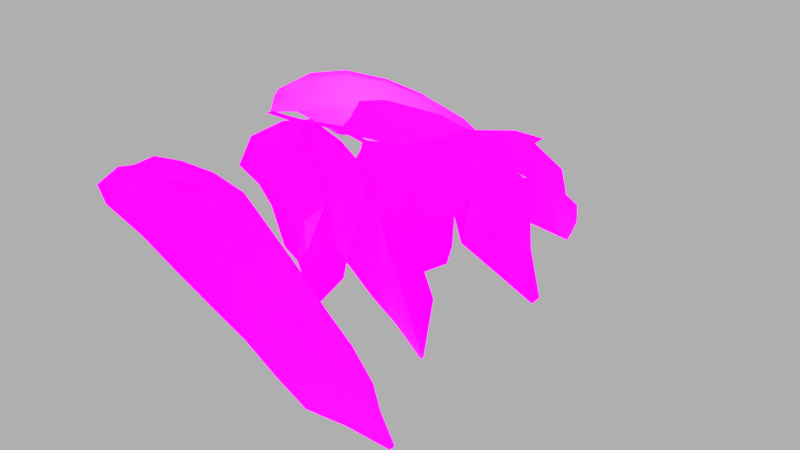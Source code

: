# Source: WesternRedCedarVarA.blend  (saved by Blender 3.0.42; exported with 4.5.12 LTS)
import bpy
from mathutils import Matrix  # noqa: F401  (used for matrix-valued properties, if any)

bpy.ops.wm.read_factory_settings(use_empty=True)
scene = bpy.context.scene
scene.name = 'Scene'

# ---- collections
col_collection_1 = bpy.data.collections.new('Collection 1'); scene.collection.children.link(col_collection_1)

# ---- images (referenced by path relative to the original .blend; pixels are not part of the script)
import os
ASSET_DIR = os.environ.get("B2B_ASSET_DIR", "")  # directory of the original .blend (textures are referenced by path, not embedded)
HERE = os.path.dirname(os.path.abspath(__file__))  # packed textures are extracted next to this script under _unpacked/

def load_image(name, relpath, width, height, colorspace="sRGB"):
    """Load a texture the original file referenced (path relative to the .blend, or extracted next to this script)."""
    p = next((c for c in (os.path.join(HERE, relpath), os.path.join(ASSET_DIR, relpath)) if relpath and os.path.exists(c)), "")
    if p:
        img = bpy.data.images.load(p, check_existing=True)
        img.name = name
    else:  # same state as the original file: an image datablock whose file is absent (Cycles renders it pink)
        img = bpy.data.images.new(name, width, height)
        img.source = "FILE"
        img.filepath = "//" + (relpath or name)
    img.colorspace_settings.name = colorspace
    return img
img_westernredcedartop_png = load_image('WesternRedCedarTop.png', 'textures/WesternRedCedarTop.png', 1024, 1024, 'sRGB')
img_westernredcedartopnormal_png = load_image('WesternRedCedarTopNormal.png', 'textures/WesternRedCedarTopNormal.png', 1024, 1024, 'Non-Color')
img_westernredcedarbottom_png = load_image('WesternRedCedarBottom.png', 'textures/WesternRedCedarBottom.png', 1024, 1024, 'sRGB')

# ---- materials (node trees are filled in below, after node groups)
mat_westernredcedartwig = bpy.data.materials.new('WesternRedCedarTwig')
mat_westernredcedartwig.alpha_threshold = 0.0
mat_westernredcedartwig.diffuse_color = (0.1022, 0.2051, 0.05448, 1.0)
mat_westernredcedartwig.roughness = 0.5
mat_westernredcedarleaves = bpy.data.materials.new('WesternRedCedarLeaves')
mat_westernredcedarleaves.alpha_threshold = 0.0
mat_westernredcedarleaves.diffuse_color = (0.1022, 0.2051, 0.05448, 1.0)
mat_westernredcedarleaves.roughness = 0.5

# ---- material node trees
mat_westernredcedartwig.use_nodes = True; mat_westernredcedartwig.node_tree.nodes.clear()
_N = mat_westernredcedartwig.node_tree.nodes; _L = mat_westernredcedartwig.node_tree.links
n0 = _N.new('ShaderNodeOutputMaterial'); n0.name = 'Material Output'; n0.location = (837, 318)
n1 = _N.new('ShaderNodeMixShader'); n1.name = 'Mix Shader'; n1.location = (502, 300)
n1.label = 'Mix Transparency'
n2 = _N.new('ShaderNodeBsdfTransparent'); n2.name = 'Transparent BSDF'; n2.location = (213, 225)
n2.label = 'Transparent'
n3 = _N.new('ShaderNodeBsdfDiffuse'); n3.name = 'Diffuse BSDF'; n3.location = (152, 113)
n3.label = 'Diffuse'
n3.inputs[1].default_value = 0.3
n4 = _N.new('ShaderNodeTexImage'); n4.name = 'Image Texture'; n4.location = (-292, 301)
n4.label = 'Top Texture'
n4.width = 320
n4.image = img_westernredcedartop_png
_L.new(n4.outputs[1], n1.inputs[0])
_L.new(n2.outputs[0], n1.inputs[1])
_L.new(n4.outputs[0], n3.inputs[0])
_L.new(n1.outputs[0], n0.inputs[0])
_L.new(n3.outputs[0], n1.inputs[2])
n0.is_active_output = True
mat_westernredcedarleaves.use_nodes = True; mat_westernredcedarleaves.node_tree.nodes.clear()
_N = mat_westernredcedarleaves.node_tree.nodes; _L = mat_westernredcedarleaves.node_tree.links
n0 = _N.new('ShaderNodeMixShader'); n0.name = 'Mix Shader.003'; n0.location = (-144, -508)
n0.label = 'Mix Transparency'
n1 = _N.new('ShaderNodeMixShader'); n1.name = 'Mix Shader'; n1.location = (189, 300)
n1.label = 'Mix Transparency'
n2 = _N.new('ShaderNodeMixShader'); n2.name = 'Mix Shader.002'; n2.location = (533, 325)
n2.label = 'Mix Sides'
n3 = _N.new('ShaderNodeNewGeometry'); n3.name = 'Geometry'; n3.location = (232, 404)
n4 = _N.new('ShaderNodeOutputMaterial'); n4.name = 'Material Output'; n4.location = (837, 318)
n5 = _N.new('ShaderNodeAddShader'); n5.name = 'Add Shader'; n5.location = (-383, 121)
n5.label = 'Add Translucent'
n5.width = 148
n6 = _N.new('ShaderNodeMixShader'); n6.name = 'Mix Shader.001'; n6.location = (-103, 109)
n6.label = 'Mix Glossy'
n6.inputs[0].default_value = 0.02
n7 = _N.new('ShaderNodeBsdfDiffuse'); n7.name = 'Diffuse BSDF'; n7.location = (-640, 152)
n7.label = 'Diffuse'
n7.inputs[1].default_value = 0.3
n8 = _N.new('ShaderNodeTexImage'); n8.name = 'Image Texture.001'; n8.location = (-1436, -224)
n8.label = 'Normal Texture'
n8.width = 320
n8.image = img_westernredcedartopnormal_png
n9 = _N.new('ShaderNodeNormalMap'); n9.name = 'Normal Map'; n9.location = (-998, -128)
n9.uv_map = 'UVMap'
n10 = _N.new('ShaderNodeBsdfTranslucent'); n10.name = 'Translucent BSDF'; n10.location = (-636, -18)
n10.label = 'Translucent'
n11 = _N.new('ShaderNodeBsdfAnisotropic'); n11.name = 'Glossy BSDF'; n11.location = (-382, -38)
n11.label = 'Glossy'
n11.distribution = 'ASHIKHMIN_SHIRLEY'
n12 = _N.new('ShaderNodeBsdfTransparent'); n12.name = 'Transparent BSDF'; n12.location = (-100, 225)
n12.label = 'Transparent'
n13 = _N.new('ShaderNodeBsdfDiffuse'); n13.name = 'Diffuse BSDF.001'; n13.location = (-946, -680)
n13.inputs[1].default_value = 0.3
n14 = _N.new('ShaderNodeMixShader'); n14.name = 'Mix Shader.004'; n14.location = (-456, -707)
n14.label = 'Mix Glossy'
n14.inputs[0].default_value = 0.04
n15 = _N.new('ShaderNodeAddShader'); n15.name = 'Add Shader.001'; n15.location = (-710, -747)
n16 = _N.new('ShaderNodeBsdfAnisotropic'); n16.name = 'Glossy BSDF.001'; n16.location = (-714, -878)
n16.distribution = 'GGX'
n17 = _N.new('ShaderNodeBsdfTranslucent'); n17.name = 'Translucent BSDF.001'; n17.location = (-963, -851)
n18 = _N.new('ShaderNodeBsdfTransparent'); n18.name = 'Transparent BSDF.001'; n18.location = (-451, -602)
n19 = _N.new('ShaderNodeTexImage'); n19.name = 'Image Texture.002'; n19.location = (-1764, -513)
n19.label = 'Bottom Texture'
n19.width = 320
n19.image = img_westernredcedarbottom_png
n20 = _N.new('ShaderNodeMix'); n20.name = 'Mix.001'; n20.location = (-1239, -825)
n20.data_type = 'RGBA'
n20.blend_type = 'MULTIPLY'
n20.inputs[7].default_value = (0.0, 0.0, 0.0, 1.0)
n21 = _N.new('ShaderNodeMix'); n21.name = 'Mix'; n21.location = (-970, 95)
n21.data_type = 'RGBA'
n21.blend_type = 'MULTIPLY'
n21.inputs[7].default_value = (0.0, 0.0, 0.0, 1.0)
n22 = _N.new('ShaderNodeTexImage'); n22.name = 'Image Texture'; n22.location = (-1520, 298)
n22.label = 'Top Texture'
n22.width = 320
n22.image = img_westernredcedartop_png
_L.new(n1.outputs[0], n2.inputs[1])
_L.new(n22.outputs[1], n1.inputs[0])
_L.new(n12.outputs[0], n1.inputs[1])
_L.new(n6.outputs[0], n1.inputs[2])
_L.new(n11.outputs[0], n6.inputs[2])
_L.new(n10.outputs[0], n5.inputs[1])
_L.new(n7.outputs[0], n5.inputs[0])
_L.new(n5.outputs[0], n6.inputs[1])
_L.new(n22.outputs[0], n7.inputs[0])
_L.new(n22.outputs[0], n21.inputs[6])
_L.new(n3.outputs[6], n2.inputs[0])
_L.new(n18.outputs[0], n0.inputs[1])
_L.new(n16.outputs[0], n14.inputs[2])
_L.new(n17.outputs[0], n15.inputs[1])
_L.new(n13.outputs[0], n15.inputs[0])
_L.new(n15.outputs[0], n14.inputs[1])
_L.new(n0.outputs[0], n2.inputs[2])
_L.new(n19.outputs[0], n13.inputs[0])
_L.new(n19.outputs[0], n20.inputs[6])
_L.new(n19.outputs[1], n0.inputs[0])
_L.new(n14.outputs[0], n0.inputs[2])
_L.new(n9.outputs[0], n7.inputs[2])
_L.new(n9.outputs[0], n11.inputs[4])
_L.new(n9.outputs[0], n10.inputs[1])
_L.new(n8.outputs[0], n9.inputs[1])
_L.new(n2.outputs[0], n4.inputs[0])
_L.new(n21.outputs[2], n10.inputs[0])
_L.new(n20.outputs[2], n17.inputs[0])
n4.is_active_output = True

# ---- world
world_world = bpy.data.worlds.new('World'); scene.world = world_world
world_world.color = (0.214, 0.214, 0.214)
world_world.use_sun_shadow = False
world_world.sun_shadow_jitter_overblur = 0.0
world_world.cycles.sampling_method = 'MANUAL'

# ---- meshes
me_westernredcedarlateraltwig = bpy.data.meshes.new('WesternRedCedarLateralTwig')
me_westernredcedarlateraltwig.from_pydata([(-6.526e-09, -2.908e-08, -1.866e-10), (0.003067, -0.01163, 0.00391), (0.009357, -0.0007337, -0.0003234), (0.01693, -0.01377, 0.003116), (0.03905, -0.002522, -0.005455), (0.05005, -0.01542, -0.003045), (0.06179, -0.004051, -0.01336), (0.07284, -0.01794, -0.01084), (0.07613, -0.004599, -0.02046), (0.08993, -0.01868, -0.02001), (0.09446, -0.003981, -0.03333), (0.1075, -0.01798, -0.03326), (0.1114, -0.004387, -0.04648), (0.1244, -0.01782, -0.04671), (0.1324, -0.001832, -0.06538), (0.1426, -0.01547, -0.06999), (0.1496, 0.0007284, -0.08243), (0.158, -0.009448, -0.08808), (0.1712, 0.008768, -0.1056), (0.005451, -0.0272, -8.564e-05), (0.02505, -0.03652, -0.001517), (0.05662, -0.04009, -0.007204), (0.08437, -0.04214, -0.01716), (0.106, -0.03907, -0.03118), (0.12, -0.03575, -0.04205), (0.1361, -0.03295, -0.05648), (0.1495, -0.02768, -0.07165), (0.006226, 0.009273, 0.003778), (0.01827, 0.008311, 0.002576), (0.04719, 0.01256, -0.005598), (0.07537, 0.01217, -0.02018), (0.08995, 0.0114, -0.03031), (0.1052, 0.01006, -0.0421), (0.1218, 0.01037, -0.05566), (0.1406, 0.01308, -0.07848), (0.1575, 0.016, -0.09448), (0.01379, 0.02105, -0.0008429), (0.03172, 0.02749, -0.004845), (0.04975, 0.03162, -0.01245), (0.0787, 0.02836, -0.03116), (0.09431, 0.02902, -0.04545), (0.1099, 0.02812, -0.05886), (0.1281, 0.02825, -0.07419), (0.1454, 0.02415, -0.08692), (0.1706, 0.01097, -0.1055), (0.1709, 0.006278, -0.105)], [], [(0, 1, 3, 2), (2, 3, 5, 4), (4, 5, 7, 6), (6, 7, 9, 8), (8, 9, 11, 10), (10, 11, 13, 12), (12, 13, 15, 14), (14, 15, 17, 16), (7, 5, 21, 22), (5, 3, 20, 21), (3, 1, 19, 20), (17, 15, 26), (15, 13, 25, 26), (13, 11, 24, 25), (11, 9, 23, 24), (9, 7, 22, 23), (10, 12, 33, 32), (8, 10, 32, 31), (6, 8, 31, 30), (4, 6, 30, 29), (2, 4, 29, 28), (0, 2, 28, 27), (14, 16, 35, 34), (12, 14, 34, 33), (32, 33, 42, 41), (29, 30, 39, 38), (33, 34, 43, 42), (30, 31, 40, 39), (27, 28, 37, 36), (34, 35, 43), (31, 32, 41, 40), (28, 29, 38, 37), (18, 44, 35, 16), (45, 18, 16, 17)])
me_westernredcedarlateraltwig.polygons.foreach_set('use_smooth', [True] * 34)
me_westernredcedarlateraltwig.polygons.foreach_set('material_index', [1, 1, 1, 1, 1, 1, 1, 1, 1, 1, 1, 1, 1, 1, 1, 1, 1, 1, 1, 1, 1, 1, 1, 1, 1, 1, 1, 1, 1, 1, 1, 1, 1, 1])
_uv = me_westernredcedarlateraltwig.uv_layers.new(name='UVMap')
_uv.uv.foreach_set('vector', [0.09795, 0.3979, 0.1324, 0.4052, 0.1385, 0.4424, 0.1001, 0.4235, 0.1001, 0.4235, 0.1385, 0.4424, 0.1433, 0.5335, 0.1037, 0.5073, 0.1037, 0.5073, 0.1433, 0.5335, 0.1532, 0.5984, 0.1089, 0.5748, 0.1089, 0.5748, 0.1532, 0.5984, 0.1567, 0.6507, 0.1113, 0.6194, 0.1113, 0.6194, 0.1567, 0.6507, 0.1538, 0.7138, 0.1083, 0.6825, 0.1083, 0.6825, 0.1538, 0.7138, 0.1544, 0.7774, 0.1089, 0.7462, 0.1089, 0.7462, 0.1544, 0.7774, 0.1503, 0.8627, 0.1058, 0.8294, 0.1058, 0.8294, 0.1503, 0.8627, 0.1424, 0.9316, 0.1075, 0.9006, 0.1532, 0.5984, 0.1433, 0.5335, 0.2162, 0.5516, 0.2244, 0.6322, 0.1433, 0.5335, 0.1385, 0.4424, 0.2055, 0.465, 0.2162, 0.5516, 0.1385, 0.4424, 0.1324, 0.4052, 0.1784, 0.4117, 0.2055, 0.465, 0.1424, 0.9316, 0.1503, 0.8627, 0.1873, 0.8816, 0.1503, 0.8627, 0.1544, 0.7774, 0.1988, 0.823, 0.1873, 0.8816, 0.1544, 0.7774, 0.1538, 0.7138, 0.205, 0.7591, 0.1988, 0.823, 0.1538, 0.7138, 0.1567, 0.6507, 0.215, 0.7064, 0.205, 0.7591, 0.1567, 0.6507, 0.1532, 0.5984, 0.2244, 0.6322, 0.215, 0.7064, 0.1083, 0.6825, 0.1089, 0.7462, 0.06829, 0.7851, 0.06771, 0.7214, 0.1113, 0.6194, 0.1083, 0.6825, 0.06771, 0.7214, 0.06472, 0.6648, 0.1089, 0.5748, 0.1113, 0.6194, 0.06472, 0.6648, 0.06265, 0.6171, 0.1037, 0.5073, 0.1089, 0.5748, 0.06265, 0.6171, 0.06026, 0.5296, 0.1001, 0.4235, 0.1037, 0.5073, 0.06026, 0.5296, 0.07339, 0.4466, 0.09795, 0.3979, 0.1001, 0.4235, 0.07339, 0.4466, 0.07084, 0.4142, 0.1058, 0.8294, 0.1075, 0.9006, 0.06692, 0.9395, 0.06418, 0.8703, 0.1089, 0.7462, 0.1058, 0.8294, 0.06418, 0.8703, 0.06829, 0.7851, 0.06771, 0.7214, 0.06829, 0.7851, 0.01049, 0.8302, 0.008122, 0.76, 0.06026, 0.5296, 0.06265, 0.6171, 0.01165, 0.6395, 0.003428, 0.5435, 0.06829, 0.7851, 0.06418, 0.8703, 0.03111, 0.895, 0.01049, 0.8302, 0.06265, 0.6171, 0.06472, 0.6648, 0.006946, 0.6991, 0.01165, 0.6395, 0.07084, 0.4142, 0.07339, 0.4466, 0.01615, 0.4881, 0.03594, 0.4365, 0.06418, 0.8703, 0.06692, 0.9395, 0.03111, 0.895, 0.06472, 0.6648, 0.06771, 0.7214, 0.008122, 0.76, 0.006946, 0.6991, 0.07339, 0.4466, 0.06026, 0.5296, 0.003428, 0.5435, 0.01615, 0.4881, 0.1044, 0.9952, 0.09781, 0.9932, 0.06692, 0.9395, 0.1075, 0.9006, 0.1119, 0.9936, 0.1044, 0.9952, 0.1075, 0.9006, 0.1424, 0.9316])
me_westernredcedarlateraltwig.materials.append(mat_westernredcedartwig)
me_westernredcedarlateraltwig.materials.append(mat_westernredcedarleaves)
me_westernredcedarlateraltwig.use_remesh_preserve_volume = False
me_westernredcedarlateraltwig.use_remesh_preserve_attributes = False
me_westernredcedarlateraltwig.use_mirror_vertex_groups = False
me_westernredcedarlateraltwig.update()
me_westernredcedarapicaltwig = bpy.data.meshes.new('WesternRedCedarApicalTwig')
me_westernredcedarapicaltwig.from_pydata([(0.05274, 0.004839, 0.002327), (0.0621, 0.01729, 0.001353), (0.07137, 0.03107, -0.001256), (0.08393, 0.05178, -0.008264), (0.09292, 0.07386, -0.01905), (0.1011, 0.09225, -0.03617), (0.1083, 0.1197, -0.06117), (0.05637, 0.00111, 0.001419), (0.06574, 0.01344, 0.0006251), (0.08234, 0.03217, -0.004034), (0.09815, 0.05513, -0.01369), (0.1078, 0.07826, -0.02708), (0.1149, 0.09665, -0.04151), (0.1115, 0.1173, -0.06115), (0.1269, 0.09199, -0.04391), (0.08476, 0.01374, -0.003108), (0.1067, 0.03209, -0.01037), (0.1301, 0.05503, -0.02466), (0.1311, 0.07797, -0.03684), (0.04958, 0.01556, 0.003595), (0.0564, 0.03224, 0.002066), (0.06595, 0.05079, -0.002821), (0.07644, 0.06743, -0.01062), (0.0864, 0.08509, -0.022), (0.09504, 0.1075, -0.03956), (0.105, 0.1208, -0.06042), (0.03872, 0.03584, 0.005703), (0.04413, 0.0535, 0.002592), (0.05653, 0.06926, -0.004685), (0.0611, 0.08626, -0.01267), (0.06998, 0.1021, -0.02493), (0.08121, 0.1137, -0.03741), (0.02539, -0.0003875, 0.001248), (0.03439, -0.008271, -0.001594), (0.04892, -0.01705, -0.00714), (0.06567, -0.02801, -0.01517), (0.07896, -0.03782, -0.02308), (0.08931, -0.04761, -0.0318), (0.09911, -0.06078, -0.04425), (0.105, -0.07511, -0.05624), (0.025, -0.01371, 0.004923), (0.03411, -0.02165, 0.001833), (0.04866, -0.03732, -0.004455), (0.06602, -0.05037, -0.01365), (0.08164, -0.05642, -0.02385), (0.08924, -0.06302, -0.03609), (0.09811, -0.0736, -0.04823), (0.1035, -0.07695, -0.05561), (0.02216, -0.03591, 0.001856), (0.03594, -0.05811, -0.004203), (0.05103, -0.05853, -0.01093), (0.06424, -0.0626, -0.01801), (0.08242, -0.07201, -0.03208), (0.08962, -0.07043, -0.03853), (0.03176, 0.002246, 0.003001), (0.04752, -0.00514, -0.002375), (0.06521, -0.01506, -0.01007), (0.08279, -0.02848, -0.02002), (0.09493, -0.03692, -0.02862), (0.1025, -0.04586, -0.04122), (0.1078, -0.05516, -0.04898), (0.1065, -0.07309, -0.05691), (0.05106, 0.006221, -0.006931), (0.06921, 0.002285, -0.01436), (0.08666, -0.005078, -0.02335), (0.09209, -0.02647, -0.02903), (0.1073, -0.03071, -0.03975), (0.1086, -0.04205, -0.04332), (0.05558, 0.1428, -0.05504), (0.07061, 0.1468, -0.06119), (0.06404, 0.1605, -0.07585), (5.452e-05, 0.0003347, -0.0002361), (0.01623, 0.006096, 0.002275), (-0.004305, 0.008166, 0.006339), (0.0003604, 0.03687, 0.00823), (0.02986, 0.0265, 0.001615), (0.007778, 0.02128, 0.0009851), (0.0164, 0.04212, -0.0003375), (0.04312, 0.04934, -0.002533), (0.005957, 0.06286, 0.005483), (0.01654, 0.0885, -0.002874), (0.04716, 0.1583, -0.05847), (0.05167, 0.07167, -0.009212), (0.0262, 0.06646, -0.006414), (0.03853, 0.09476, -0.01781), (0.06379, 0.09845, -0.02321), (0.03054, 0.1155, -0.01849), (0.04137, 0.1375, -0.03609), (0.06636, 0.122, -0.03738), (0.04683, 0.1176, -0.03213), (0.06064, 0.1614, -0.07487), (0.06727, 0.158, -0.07548), (0.04389, 0.01206, -0.006794), (0.06018, 0.03187, -0.01067), (0.06574, 0.05369, -0.01513), (0.07158, 0.07605, -0.02229), (0.07488, 0.09593, -0.03178), (0.08188, 0.1257, -0.05213), (-0.01334, 0.02088, 0.005328), (-0.01535, 0.05093, 0.006854), (-0.01185, 0.08022, 0.001561), (2.037e-05, 0.1062, -0.00881), (0.02138, 0.1323, -0.02946), (0.02723, 0.1586, -0.0495), (0.08813, 0.08607, -0.03329), (0.08638, 0.09296, -0.03557), (0.007543, 0.1349, -0.02565), (0.01456, 0.1389, -0.03077), (0.09456, -0.01774, -0.005581), (0.0836, -0.006, -0.0009393), (0.07917, -0.002649, 9.903e-05), (0.1059, -0.02592, -0.01336), (0.112, -0.03123, -0.02064), (0.1221, -0.03635, -0.03495), (0.1314, -0.03971, -0.04647), (0.1557, -0.04814, -0.08127), (0.09545, -0.03358, -0.009659), (0.08632, -0.02751, -0.004696), (0.07826, -0.00756, -0.0001304), (0.1056, -0.04093, -0.01941), (0.1138, -0.04324, -0.02833), (0.1282, -0.04867, -0.04426), (0.1368, -0.0489, -0.05439), (0.1553, -0.04999, -0.0816), (0.09409, -0.04569, -0.01195), (0.09409, -0.002691, -0.001189), (0.1118, -0.01409, -0.009201), (0.1063, -0.05912, -0.02752), (0.1125, -0.05807, -0.03646), (0.1311, -0.05983, -0.04887), (0.1446, -0.05688, -0.06149), (0.08138, -0.0006532, 4.886e-05), (0.1204, -0.02188, -0.01846), (0.1285, -0.02533, -0.02725), (0.1408, -0.02931, -0.04459), (0.1498, -0.03304, -0.0556), (0.07398, 0.0003671, 0.001014), (0.07418, -0.001747, 0.0008808), (0.07417, 0.00227, 0.001105), (0.06168, 0.001993, 0.001921), (0.06161, -0.0001441, 0.00188), (0.0621, 0.003875, 0.00195), (0.05142, 0.004004, 0.001846), (0.0517, 0.001247, 0.001844), (0.05258, 0.007664, 0.001902), (0.04168, 0.002778, 0.001495), (0.04262, 0.0003929, 0.001519), (0.04122, 0.005052, 0.001488), (0.02616, -0.0009974, 0.000927), (0.02748, -0.004358, 0.0009607), (0.02551, 0.002206, 0.000917), (0.01387, -0.0007149, 0.000491), (0.01409, -0.003271, 0.0004884), (0.01409, 0.001594, 0.0005079), (-2.047e-08, -1.981e-08, 9.515e-09), (-0.0002486, -0.002553, -1.91e-05), (0.00063, 0.002232, 3.14e-05), (0.1392, 0.004759, -0.003689), (0.1463, 0.002726, -0.007896), (0.1585, -0.003276, -0.0168), (0.1736, -0.008208, -0.02334), (0.1988, -0.01308, -0.04724), (0.1446, -0.00977, -0.01888), (0.158, -0.02155, -0.02505), (0.1796, -0.02204, -0.03362), (0.1984, -0.01594, -0.04763), (0.1503, 0.01335, -0.003805), (0.1783, 0.01026, -0.01949), (0.1852, 0.001212, -0.02814), (0.199, -0.01005, -0.04669), (0.1913, 0.02596, -0.03132), (0.1631, 0.0195, -0.004363), (0.1771, 0.02361, -0.01273), (0.191, 0.03042, -0.029), (0.1779, 0.02956, -0.01235), (0.1894, 0.03776, -0.02618), (0.1732, 0.03232, -0.007979), (0.1842, 0.04604, -0.0209), (0.1718, 0.03891, -0.007722), (0.1692, 0.03071, -0.005279), (0.115, 0.005847, 0.0009116), (0.101, 0.006814, 0.00131), (0.09357, 0.009691, 0.001208), (0.1337, 0.01985, 0.002546), (0.1209, 0.02215, 0.005116), (0.1092, 0.02488, 0.00424), (0.1573, 0.02437, -0.001441), (0.1326, 0.0334, 0.00638), (0.1291, 0.04685, 0.005415), (0.168, 0.0317, -0.007984), (0.1541, 0.04755, 8.934e-05), (0.1482, 0.05778, 0.001053), (0.1704, 0.03937, -0.009734), (0.1658, 0.05014, -0.009557), (0.1661, 0.05804, -0.009277), (0.174, 0.04787, -0.01849), (0.1743, 0.05007, -0.01888), (0.1731, 0.05188, -0.01819), (0.1058, 0.04853, 0.0009875), (0.1284, 0.06776, 0.0004633), (0.1432, 0.07375, -0.002492), (0.1335, -0.004157, -0.008061), (0.1481, -0.01566, -0.03238), (0.1493, -0.02164, -0.03998), (0.1617, 0.02339, -0.002862)], [], [(4, 11, 12, 5), (2, 9, 10, 3), (0, 7, 8, 1), (5, 12, 13, 6), (3, 10, 11, 4), (1, 8, 9, 2), (8, 7, 15), (10, 17, 18, 11), (8, 15, 16, 9), (9, 16, 17, 10), (12, 11, 18, 14), (5, 24, 23, 4), (3, 22, 21, 2), (1, 20, 19, 0), (6, 25, 24, 5), (4, 23, 22, 3), (2, 21, 20, 1), (22, 29, 28, 21), (20, 27, 26, 19), (23, 30, 29, 22), (21, 28, 27, 20), (24, 31, 30, 23), (33, 41, 42, 34), (38, 46, 47, 39), (36, 44, 45, 37), (34, 42, 43, 35), (32, 40, 41, 33), (37, 45, 46, 38), (35, 43, 44, 36), (43, 51, 52, 44), (41, 49, 50, 42), (44, 52, 53, 45), (42, 50, 51, 43), (40, 48, 49, 41), (46, 45, 53), (34, 56, 55, 33), (39, 61, 60, 38), (37, 59, 58, 36), (35, 57, 56, 34), (33, 55, 54, 32), (38, 60, 59, 37), (36, 58, 57, 35), (55, 63, 62, 54), (58, 66, 65, 57), (56, 64, 63, 55), (59, 67, 66, 58), (57, 65, 64, 56), (76, 74, 73, 71), (78, 77, 76, 75), (75, 76, 71, 72), (77, 79, 74, 76), (88, 89, 84, 85), (85, 84, 83, 82), (69, 68, 89, 88), (84, 86, 80, 83), (83, 80, 79, 77), (68, 81, 87, 89), (89, 87, 86, 84), (82, 83, 77, 78), (70, 90, 81, 68), (91, 70, 68, 69), (75, 72, 92, 93), (88, 85, 96, 97), (85, 82, 95, 96), (78, 75, 93, 94), (82, 78, 94, 95), (74, 79, 100, 99), (79, 80, 101, 100), (80, 86, 102, 101), (73, 74, 99, 98), (86, 87, 103, 102), (88, 97, 69), (87, 81, 103), (96, 95, 104, 105), (101, 102, 107, 106), (108, 116, 119, 111), (110, 118, 117, 109), (113, 121, 122, 114), (111, 119, 120, 112), (109, 117, 116, 108), (114, 122, 123, 115), (112, 120, 121, 113), (122, 130, 123), (120, 128, 129, 121), (116, 124, 127, 119), (109, 125, 131, 110), (121, 129, 130, 122), (119, 127, 128, 120), (111, 132, 126, 108), (114, 135, 134, 113), (112, 133, 132, 111), (108, 126, 125, 109), (114, 115, 135), (113, 134, 133, 112), (131, 138, 136, 110), (110, 136, 137, 118), (138, 141, 139, 136), (136, 139, 140, 137), (141, 144, 142, 139), (139, 142, 143, 140), (144, 147, 145, 142), (142, 145, 146, 143), (147, 150, 148, 145), (145, 148, 149, 146), (150, 153, 151, 148), (148, 151, 152, 149), (153, 156, 154, 151), (151, 154, 155, 152), (160, 164, 165, 161), (158, 162, 163, 159), (159, 163, 164, 160), (161, 169, 168, 160), (159, 167, 166, 158), (160, 168, 167, 159), (157, 158, 166, 183), (167, 172, 171, 166), (170, 173, 172, 167), (173, 175, 174, 172), (175, 177, 176, 174), (171, 172, 174, 176), (179, 176, 177, 178), (131, 181, 182, 138), (125, 180, 181, 131), (181, 184, 185, 182), (180, 183, 184, 181), (184, 187, 188, 185), (183, 186, 187, 184), (187, 190, 191, 188), (186, 189, 190, 187), (190, 193, 194, 191), (189, 192, 193, 190), (193, 196, 197, 194), (192, 195, 196, 193), (191, 200, 199, 188), (188, 199, 198, 185), (134, 203, 202, 133), (132, 162, 201, 126), (133, 202, 162, 132), (204, 171, 176, 179), (166, 171, 204, 186, 183), (158, 157, 201, 162), (126, 201, 180, 125), (157, 183, 180, 201)])
me_westernredcedarapicaltwig.polygons.foreach_set('use_smooth', [True] * 143)
me_westernredcedarapicaltwig.polygons.foreach_set('material_index', [1, 1, 1, 1, 1, 1, 1, 1, 1, 1, 1, 1, 1, 1, 1, 1, 1, 1, 1, 1, 1, 1, 1, 1, 1, 1, 1, 1, 1, 1, 1, 1, 1, 1, 1, 1, 1, 1, 1, 1, 1, 1, 1, 1, 1, 1, 1, 1, 1, 1, 1, 1, 1, 1, 1, 1, 1, 1, 1, 1, 1, 1, 1, 1, 1, 1, 1, 1, 1, 1, 1, 1, 1, 1, 1, 1, 1, 1, 1, 1, 1, 1, 1, 1, 1, 1, 1, 1, 1, 1, 1, 1, 1, 1, 1, 1, 1, 1, 1, 1, 1, 1, 1, 1, 1, 1, 1, 1, 1, 1, 1, 1, 1, 1, 1, 1, 1, 1, 1, 1, 1, 1, 1, 1, 1, 1, 1, 1, 1, 1, 1, 1, 1, 1, 1, 1, 1, 1, 1, 1, 1, 1, 1])
_uv = me_westernredcedarapicaltwig.uv_layers.new(name='UVMap')
_uv.uv.foreach_set('vector', [0.1539, 0.197, 0.1615, 0.2417, 0.1238, 0.2921, 0.117, 0.2522, 0.2276, 0.09377, 0.2377, 0.122, 0.2036, 0.1864, 0.1944, 0.1467, 0.2686, 0.02428, 0.2816, 0.02983, 0.2624, 0.06362, 0.2493, 0.05807, 0.117, 0.2522, 0.1238, 0.2921, 0.06412, 0.3324, 0.05435, 0.3278, 0.1944, 0.1467, 0.2036, 0.1864, 0.1615, 0.2417, 0.1539, 0.197, 0.2493, 0.05807, 0.2624, 0.06362, 0.2377, 0.122, 0.2276, 0.09377, 0.2624, 0.06362, 0.2816, 0.02983, 0.2829, 0.1106, 0.2036, 0.1864, 0.2424, 0.2671, 0.1905, 0.3021, 0.1615, 0.2417, 0.2624, 0.06362, 0.2829, 0.1106, 0.2663, 0.1822, 0.2377, 0.122, 0.2377, 0.122, 0.2663, 0.1822, 0.2424, 0.2671, 0.2036, 0.1864, 0.1238, 0.2921, 0.1615, 0.2417, 0.1905, 0.3021, 0.1496, 0.3162, 0.117, 0.2522, 0.07332, 0.2582, 0.1196, 0.1963, 0.1539, 0.197, 0.1944, 0.1467, 0.1493, 0.1465, 0.1757, 0.1006, 0.2276, 0.09377, 0.2493, 0.05807, 0.2079, 0.05784, 0.2396, 0.02569, 0.2686, 0.02428, 0.05435, 0.3278, 0.04777, 0.321, 0.07332, 0.2582, 0.117, 0.2522, 0.1539, 0.197, 0.1196, 0.1963, 0.1493, 0.1465, 0.1944, 0.1467, 0.2276, 0.09377, 0.1757, 0.1006, 0.2079, 0.05784, 0.2493, 0.05807, 0.1493, 0.1465, 0.08676, 0.1324, 0.1216, 0.09824, 0.1757, 0.1006, 0.2079, 0.05784, 0.1442, 0.0489, 0.1797, 0.01746, 0.2396, 0.02569, 0.1196, 0.1963, 0.05896, 0.1803, 0.08676, 0.1324, 0.1493, 0.1465, 0.1757, 0.1006, 0.1216, 0.09824, 0.1442, 0.0489, 0.2079, 0.05784, 0.07332, 0.2582, 0.04133, 0.2323, 0.05896, 0.1803, 0.1196, 0.1963, 0.5847, 0.06594, 0.6182, 0.0536, 0.6681, 0.08292, 0.617, 0.1001, 0.7666, 0.2328, 0.7997, 0.2272, 0.8134, 0.248, 0.8099, 0.2535, 0.6911, 0.174, 0.7379, 0.1677, 0.7639, 0.197, 0.7237, 0.2023, 0.617, 0.1001, 0.6681, 0.08292, 0.7127, 0.1237, 0.6571, 0.1402, 0.5586, 0.04666, 0.5921, 0.03432, 0.6182, 0.0536, 0.5847, 0.06594, 0.7237, 0.2023, 0.7639, 0.197, 0.7997, 0.2272, 0.7666, 0.2328, 0.6571, 0.1402, 0.7127, 0.1237, 0.7379, 0.1677, 0.6911, 0.174, 0.7127, 0.1237, 0.745, 0.1157, 0.782, 0.1687, 0.7379, 0.1677, 0.6182, 0.0536, 0.7149, 0.03825, 0.7261, 0.07979, 0.6681, 0.08292, 0.7379, 0.1677, 0.782, 0.1687, 0.7839, 0.1959, 0.7639, 0.197, 0.6681, 0.08292, 0.7261, 0.07979, 0.745, 0.1157, 0.7127, 0.1237, 0.5921, 0.03432, 0.6488, 0.01532, 0.7149, 0.03825, 0.6182, 0.0536, 0.7997, 0.2272, 0.7639, 0.197, 0.7839, 0.1959, 0.617, 0.1001, 0.6215, 0.1428, 0.5839, 0.1004, 0.5847, 0.06594, 0.8099, 0.2535, 0.806, 0.2593, 0.7594, 0.2629, 0.7666, 0.2328, 0.7237, 0.2023, 0.7304, 0.2464, 0.6977, 0.2181, 0.6911, 0.174, 0.6571, 0.1402, 0.6683, 0.1852, 0.6215, 0.1428, 0.617, 0.1001, 0.5847, 0.06594, 0.5839, 0.1004, 0.5549, 0.06253, 0.5586, 0.04666, 0.7666, 0.2328, 0.7594, 0.2629, 0.7304, 0.2464, 0.7237, 0.2023, 0.6911, 0.174, 0.6977, 0.2181, 0.6683, 0.1852, 0.6571, 0.1402, 0.5839, 0.1004, 0.5808, 0.1686, 0.5579, 0.1205, 0.5549, 0.06253, 0.6977, 0.2181, 0.6956, 0.2647, 0.6721, 0.2191, 0.6683, 0.1852, 0.6215, 0.1428, 0.6133, 0.2141, 0.5808, 0.1686, 0.5839, 0.1004, 0.7304, 0.2464, 0.7263, 0.2644, 0.6956, 0.2647, 0.6977, 0.2181, 0.6683, 0.1852, 0.6721, 0.2191, 0.6133, 0.2141, 0.6215, 0.1428, 0.3352, 0.567, 0.2975, 0.5926, 0.3153, 0.5268, 0.3378, 0.5139, 0.3933, 0.6634, 0.3354, 0.6215, 0.3352, 0.567, 0.383, 0.5996, 0.383, 0.5996, 0.3352, 0.567, 0.3378, 0.5139, 0.3705, 0.542, 0.3354, 0.6215, 0.2855, 0.6539, 0.2975, 0.5926, 0.3352, 0.567, 0.383, 0.8648, 0.3391, 0.8349, 0.3395, 0.7675, 0.398, 0.8016, 0.398, 0.8016, 0.3395, 0.7675, 0.3362, 0.6871, 0.3929, 0.7234, 0.3709, 0.9466, 0.3382, 0.9185, 0.3391, 0.8349, 0.383, 0.8648, 0.3395, 0.7675, 0.2971, 0.8019, 0.2872, 0.7221, 0.3362, 0.6871, 0.3362, 0.6871, 0.2872, 0.7221, 0.2855, 0.6539, 0.3354, 0.6215, 0.3382, 0.9185, 0.3005, 0.9441, 0.3037, 0.8711, 0.3391, 0.8349, 0.3391, 0.8349, 0.3037, 0.8711, 0.2971, 0.8019, 0.3395, 0.7675, 0.3929, 0.7234, 0.3362, 0.6871, 0.3354, 0.6215, 0.3933, 0.6634, 0.3463, 0.9888, 0.3369, 0.986, 0.3005, 0.9441, 0.3382, 0.9185, 0.3569, 0.9864, 0.3463, 0.9888, 0.3382, 0.9185, 0.3709, 0.9466, 0.383, 0.5996, 0.3705, 0.542, 0.4362, 0.5824, 0.4571, 0.6445, 0.383, 0.8648, 0.398, 0.8016, 0.4309, 0.8157, 0.4203, 0.9042, 0.398, 0.8016, 0.3929, 0.7234, 0.4416, 0.7618, 0.4309, 0.8157, 0.3933, 0.6634, 0.383, 0.5996, 0.4571, 0.6445, 0.4492, 0.7016, 0.3929, 0.7234, 0.3933, 0.6634, 0.4492, 0.7016, 0.4416, 0.7618, 0.2975, 0.5926, 0.2855, 0.6539, 0.2261, 0.6764, 0.2459, 0.6082, 0.2855, 0.6539, 0.2872, 0.7221, 0.2306, 0.7487, 0.2261, 0.6764, 0.2872, 0.7221, 0.2971, 0.8019, 0.2603, 0.8386, 0.2306, 0.7487, 0.3153, 0.5268, 0.2975, 0.5926, 0.2459, 0.6082, 0.282, 0.5455, 0.2971, 0.8019, 0.3037, 0.8711, 0.2503, 0.9157, 0.2603, 0.8386, 0.383, 0.8648, 0.4203, 0.9042, 0.3709, 0.9466, 0.3037, 0.8711, 0.3005, 0.9441, 0.2503, 0.9157, 0.4309, 0.8157, 0.4416, 0.7618, 0.4746, 0.8081, 0.4633, 0.8234, 0.2306, 0.7487, 0.2603, 0.8386, 0.237, 0.8464, 0.2229, 0.8274, 0.4372, 0.259, 0.4828, 0.2651, 0.5081, 0.3002, 0.4625, 0.2941, 0.394, 0.2163, 0.4073, 0.2139, 0.4638, 0.2377, 0.4034, 0.2281, 0.5013, 0.3568, 0.5363, 0.3794, 0.5371, 0.4128, 0.5119, 0.3901, 0.4625, 0.2941, 0.5081, 0.3002, 0.5185, 0.3296, 0.4803, 0.3163, 0.4034, 0.2281, 0.4638, 0.2377, 0.4828, 0.2651, 0.4372, 0.259, 0.5119, 0.3901, 0.5371, 0.4128, 0.5478, 0.4878, 0.5425, 0.4884, 0.4803, 0.3163, 0.5185, 0.3296, 0.5363, 0.3794, 0.5013, 0.3568, 0.5371, 0.4128, 0.5594, 0.4365, 0.5478, 0.4878, 0.5185, 0.3296, 0.566, 0.3367, 0.5673, 0.3913, 0.5363, 0.3794, 0.4828, 0.2651, 0.5173, 0.2639, 0.5632, 0.3111, 0.5081, 0.3002, 0.4034, 0.2281, 0.3945, 0.2544, 0.3886, 0.2219, 0.394, 0.2163, 0.5363, 0.3794, 0.5673, 0.3913, 0.5594, 0.4365, 0.5371, 0.4128, 0.5081, 0.3002, 0.5632, 0.3111, 0.566, 0.3367, 0.5185, 0.3296, 0.4625, 0.2941, 0.4519, 0.3338, 0.4275, 0.3044, 0.4372, 0.259, 0.5119, 0.3901, 0.4905, 0.4416, 0.4778, 0.4076, 0.5013, 0.3568, 0.4803, 0.3163, 0.4629, 0.3612, 0.4519, 0.3338, 0.4625, 0.2941, 0.4372, 0.259, 0.4275, 0.3044, 0.3945, 0.2544, 0.4034, 0.2281, 0.5119, 0.3901, 0.5425, 0.4884, 0.4905, 0.4416, 0.5013, 0.3568, 0.4778, 0.4076, 0.4629, 0.3612, 0.4803, 0.3163, 0.3886, 0.2219, 0.3805, 0.2032, 0.3856, 0.2027, 0.394, 0.2163, 0.394, 0.2163, 0.3856, 0.2027, 0.3913, 0.2032, 0.4073, 0.2139, 0.3805, 0.2032, 0.3761, 0.1722, 0.3811, 0.171, 0.3856, 0.2027, 0.3856, 0.2027, 0.3811, 0.171, 0.3868, 0.1707, 0.3913, 0.2032, 0.3761, 0.1722, 0.366, 0.1482, 0.3758, 0.145, 0.3811, 0.171, 0.3811, 0.171, 0.3758, 0.145, 0.3832, 0.1455, 0.3868, 0.1707, 0.366, 0.1482, 0.3727, 0.1176, 0.3788, 0.1188, 0.3758, 0.145, 0.3758, 0.145, 0.3788, 0.1188, 0.3852, 0.1212, 0.3832, 0.1455, 0.3727, 0.1176, 0.3798, 0.07535, 0.3884, 0.07697, 0.3788, 0.1188, 0.3788, 0.1188, 0.3884, 0.07697, 0.3975, 0.08042, 0.3852, 0.1212, 0.3798, 0.07535, 0.381, 0.04465, 0.3872, 0.04399, 0.3884, 0.07697, 0.3884, 0.07697, 0.3872, 0.04399, 0.3941, 0.04449, 0.3975, 0.08042, 0.381, 0.04465, 0.3789, 0.008529, 0.3848, 0.006763, 0.3872, 0.04399, 0.3872, 0.04399, 0.3848, 0.006763, 0.3917, 0.00601, 0.3941, 0.04449, 0.408, 0.4676, 0.446, 0.4921, 0.4308, 0.5525, 0.423, 0.5532, 0.379, 0.387, 0.4159, 0.3924, 0.4445, 0.429, 0.3953, 0.4234, 0.3953, 0.4234, 0.4445, 0.429, 0.446, 0.4921, 0.408, 0.4676, 0.423, 0.5532, 0.4148, 0.5532, 0.383, 0.5017, 0.408, 0.4676, 0.3953, 0.4234, 0.3579, 0.4763, 0.349, 0.3933, 0.379, 0.387, 0.408, 0.4676, 0.383, 0.5017, 0.3579, 0.4763, 0.3953, 0.4234, 0.3736, 0.3666, 0.379, 0.387, 0.349, 0.3933, 0.3316, 0.3486, 0.3579, 0.4763, 0.3214, 0.4673, 0.332, 0.4252, 0.349, 0.3933, 0.3161, 0.5192, 0.304, 0.5163, 0.3214, 0.4673, 0.3579, 0.4763, 0.304, 0.5163, 0.2838, 0.5097, 0.3053, 0.4689, 0.3214, 0.4673, 0.2838, 0.5097, 0.261, 0.4913, 0.2974, 0.4529, 0.3053, 0.4689, 0.332, 0.4252, 0.3214, 0.4673, 0.3053, 0.4689, 0.2974, 0.4529, 0.3017, 0.441, 0.2974, 0.4529, 0.261, 0.4913, 0.2796, 0.4492, 0.3886, 0.2219, 0.3679, 0.2697, 0.36, 0.2515, 0.3805, 0.2032, 0.3945, 0.2544, 0.3706, 0.3043, 0.3679, 0.2697, 0.3886, 0.2219, 0.3679, 0.2697, 0.3257, 0.3162, 0.3187, 0.2885, 0.36, 0.2515, 0.3706, 0.3043, 0.3316, 0.3486, 0.3257, 0.3162, 0.3679, 0.2697, 0.3257, 0.3162, 0.2952, 0.3442, 0.2592, 0.3372, 0.3187, 0.2885, 0.3316, 0.3486, 0.3189, 0.409, 0.2952, 0.3442, 0.3257, 0.3162, 0.2952, 0.3442, 0.256, 0.4018, 0.2292, 0.3867, 0.2592, 0.3372, 0.3189, 0.409, 0.299, 0.4398, 0.256, 0.4018, 0.2952, 0.3442, 0.256, 0.4018, 0.2484, 0.4384, 0.228, 0.437, 0.2292, 0.3867, 0.299, 0.4398, 0.2783, 0.4473, 0.2484, 0.4384, 0.256, 0.4018, 0.2484, 0.4384, 0.2496, 0.4693, 0.2446, 0.4655, 0.228, 0.437, 0.2783, 0.4473, 0.2556, 0.4683, 0.2496, 0.4693, 0.2484, 0.4384, 0.2292, 0.3867, 0.1865, 0.3783, 0.2032, 0.3405, 0.2592, 0.3372, 0.2592, 0.3372, 0.2032, 0.3405, 0.2555, 0.2843, 0.3187, 0.2885, 0.4778, 0.4076, 0.4525, 0.4228, 0.434, 0.4122, 0.4629, 0.3612, 0.4519, 0.3338, 0.4159, 0.3924, 0.399, 0.3563, 0.4275, 0.3044, 0.4629, 0.3612, 0.434, 0.4122, 0.4159, 0.3924, 0.4519, 0.3338, 0.3215, 0.4206, 0.332, 0.4252, 0.2974, 0.4529, 0.3017, 0.441, 0.349, 0.3933, 0.332, 0.4252, 0.3215, 0.4206, 0.3189, 0.409, 0.3316, 0.3486, 0.379, 0.387, 0.3736, 0.3666, 0.399, 0.3563, 0.4159, 0.3924, 0.4275, 0.3044, 0.399, 0.3563, 0.3706, 0.3043, 0.3945, 0.2544, 0.3736, 0.3666, 0.3316, 0.3486, 0.3706, 0.3043, 0.399, 0.3563])
me_westernredcedarapicaltwig.materials.append(mat_westernredcedartwig)
me_westernredcedarapicaltwig.materials.append(mat_westernredcedarleaves)
me_westernredcedarapicaltwig.use_remesh_preserve_volume = False
me_westernredcedarapicaltwig.use_remesh_preserve_attributes = False
me_westernredcedarapicaltwig.use_mirror_vertex_groups = False
me_westernredcedarapicaltwig.update()

# ---- objects
ob_westernredcedarlateraltwig = bpy.data.objects.new('WesternRedCedarLateralTwig', me_westernredcedarlateraltwig)
ob_westernredcedarapicaltwig = bpy.data.objects.new('WesternRedCedarApicalTwig', me_westernredcedarapicaltwig)

# ---- transforms, parenting, visibility, modifiers, constraints
ob_westernredcedarlateraltwig.location = (0.0, -0.1, 0.0)
ob_westernredcedarlateraltwig.lineart.crease_threshold = 0.0
ob_westernredcedarapicaltwig.location = (0.0, 0.0, 0.0)
ob_westernredcedarapicaltwig.lineart.crease_threshold = 0.0

# ---- collection membership
col_collection_1.objects.link(ob_westernredcedarlateraltwig)
col_collection_1.objects.link(ob_westernredcedarapicaltwig)

# ---- scene / render settings (as saved in the file)
scene.frame_start = 1; scene.frame_end = 250; scene.frame_set(1)
scene.render.engine = 'CYCLES'
scene.render.image_settings.file_format = 'JPEG'
scene.render.image_settings.color_mode = 'RGB'
scene.render.image_settings.quality = 100
scene.render.resolution_percentage = 50
scene.render.dither_intensity = 0.0
scene.cycles.use_denoising = False
scene.cycles.samples = 128
scene.cycles.sampling_pattern = 'TABULATED_SOBOL'
scene.cycles.light_sampling_threshold = 0.0
scene.cycles.use_adaptive_sampling = False
scene.cycles.use_light_tree = False
scene.cycles.blur_glossy = 0.0
scene.cycles.film_exposure = 2.0
scene.cycles.sample_clamp_indirect = 0.0
scene.view_settings.view_transform = 'Standard'
bpy.context.view_layer.update()

# ---- added for rendering (the .blend has no active camera and no usable light): camera, sun
cam_auto = bpy.data.cameras.new('AutoCamera')
cam_auto.lens = 50.0
cam_auto.sensor_width = 36.0
cam_auto.clip_end = 1000.0
ob_auto_camera = bpy.data.objects.new('AutoCamera', cam_auto)
scene.collection.objects.link(ob_auto_camera)
ob_auto_camera.location = (0.451451, -0.421899, 0.238974)
ob_auto_camera.rotation_euler = (1.09748, -7.21219e-08, 0.694738)
scene.camera = ob_auto_camera
light_auto_sun = bpy.data.lights.new('AutoSun', 'SUN')
light_auto_sun.energy = 3.0
light_auto_sun.angle = 0.0523599
ob_auto_sun = bpy.data.objects.new('AutoSun', light_auto_sun)
scene.collection.objects.link(ob_auto_sun)
ob_auto_sun.rotation_euler = (0.872665, 0.174533, 0.523599)
bpy.context.view_layer.update()
